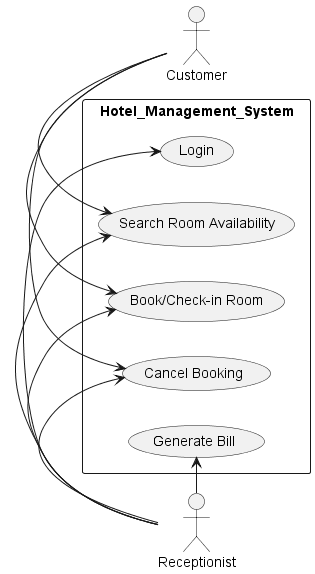

The diagram above was rendered by PlantUML. Its source (embedded in the PNG):
@startuml
left to right direction

actor Receptionist
actor Customer

rectangle Hotel_Management_System {
    Receptionist -> (Login)
    Receptionist -> (Search Room Availability)
    Receptionist -> (Book/Check-in Room)
    Receptionist -> (Cancel Booking)
    Receptionist -> (Generate Bill)

    Customer -> (Search Room Availability)
    Customer -> (Book/Check-in Room)
    Customer -> (Cancel Booking)
}

@enduml